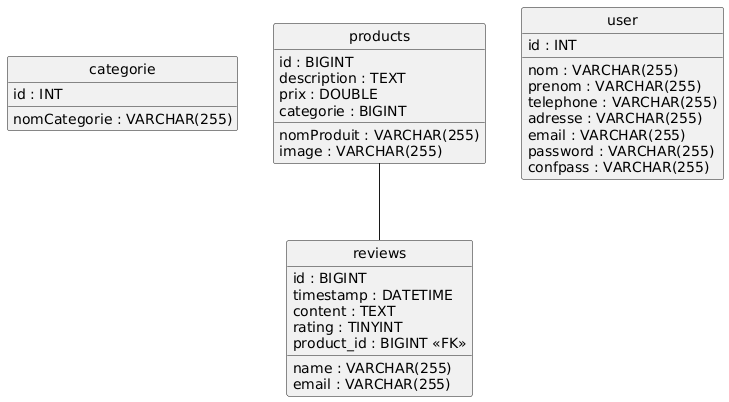

The diagram above was rendered by PlantUML. Its source (embedded in the PNG):
@startuml
hide circle
skinparam linetype ortho

entity "categorie" as categorie {
  id : INT
  nomCategorie : VARCHAR(255)
}

entity "products" as products {
  id : BIGINT
  nomProduit : VARCHAR(255)
  description : TEXT
  prix : DOUBLE
  image : VARCHAR(255)
  categorie : BIGINT
}

entity "reviews" as reviews {
  id : BIGINT
  timestamp : DATETIME
  name : VARCHAR(255)
  email : VARCHAR(255)
  content : TEXT
  rating : TINYINT
  product_id : BIGINT <<FK>>
}

entity "user" as user {
  id : INT
  nom : VARCHAR(255)
  prenom : VARCHAR(255)
  telephone : VARCHAR(255)
  adresse : VARCHAR(255)
  email : VARCHAR(255)
  password : VARCHAR(255)
  confpass : VARCHAR(255)
}

products -- reviews
@enduml